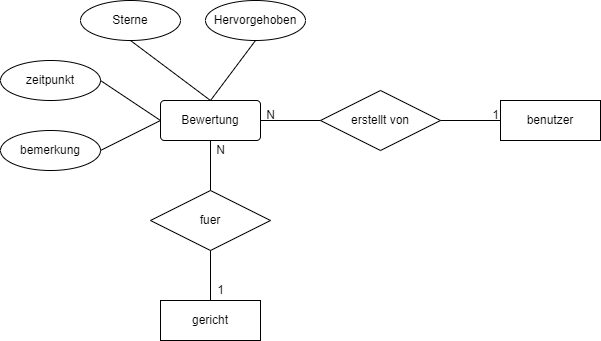

The diagram above was exported from draw.io. Its source (the exported page's mxGraphModel, read from the mxfile embedded in the PNG):
<mxGraphModel dx="792" dy="746" grid="1" gridSize="10" guides="1" tooltips="1" connect="1" arrows="1" fold="1" page="1" pageScale="1" pageWidth="850" pageHeight="1100" math="0" shadow="0" extFonts="Permanent Marker^https://fonts.googleapis.com/css?family=Permanent+Marker">
  <root>
    <mxCell id="0" />
    <mxCell id="1" parent="0" />
    <mxCell id="N8EkxLSLes1B-rFyjxif-1" value="erstellt von" style="shape=rhombus;perimeter=rhombusPerimeter;whiteSpace=wrap;html=1;align=center;" vertex="1" parent="1">
      <mxGeometry x="340" y="350" width="120" height="60" as="geometry" />
    </mxCell>
    <mxCell id="N8EkxLSLes1B-rFyjxif-2" value="Bewertung" style="rounded=1;arcSize=10;whiteSpace=wrap;html=1;align=center;" vertex="1" parent="1">
      <mxGeometry x="180" y="360" width="100" height="40" as="geometry" />
    </mxCell>
    <mxCell id="N8EkxLSLes1B-rFyjxif-3" value="benutzer" style="whiteSpace=wrap;html=1;align=center;" vertex="1" parent="1">
      <mxGeometry x="520" y="360" width="100" height="40" as="geometry" />
    </mxCell>
    <mxCell id="N8EkxLSLes1B-rFyjxif-4" value="" style="endArrow=none;html=1;rounded=0;entryX=0;entryY=0.5;entryDx=0;entryDy=0;" edge="1" parent="1" target="N8EkxLSLes1B-rFyjxif-3">
      <mxGeometry relative="1" as="geometry">
        <mxPoint x="460" y="380" as="sourcePoint" />
        <mxPoint x="490" y="380" as="targetPoint" />
      </mxGeometry>
    </mxCell>
    <mxCell id="N8EkxLSLes1B-rFyjxif-6" value="" style="endArrow=none;html=1;rounded=0;exitX=1;exitY=0.5;exitDx=0;exitDy=0;" edge="1" parent="1" source="N8EkxLSLes1B-rFyjxif-2">
      <mxGeometry relative="1" as="geometry">
        <mxPoint x="330" y="380" as="sourcePoint" />
        <mxPoint x="340" y="380" as="targetPoint" />
      </mxGeometry>
    </mxCell>
    <mxCell id="N8EkxLSLes1B-rFyjxif-7" value="N" style="text;html=1;align=center;verticalAlign=middle;resizable=0;points=[];autosize=1;strokeColor=none;fillColor=none;" vertex="1" parent="1">
      <mxGeometry x="275" y="360" width="30" height="30" as="geometry" />
    </mxCell>
    <mxCell id="N8EkxLSLes1B-rFyjxif-8" value="1" style="text;html=1;align=center;verticalAlign=middle;resizable=0;points=[];autosize=1;strokeColor=none;fillColor=none;" vertex="1" parent="1">
      <mxGeometry x="500" y="360" width="30" height="30" as="geometry" />
    </mxCell>
    <mxCell id="N8EkxLSLes1B-rFyjxif-9" value="zeitpunkt" style="ellipse;whiteSpace=wrap;html=1;align=center;" vertex="1" parent="1">
      <mxGeometry x="20" y="320" width="100" height="40" as="geometry" />
    </mxCell>
    <mxCell id="N8EkxLSLes1B-rFyjxif-10" value="bemerkung" style="ellipse;whiteSpace=wrap;html=1;align=center;" vertex="1" parent="1">
      <mxGeometry x="20" y="390" width="100" height="40" as="geometry" />
    </mxCell>
    <mxCell id="N8EkxLSLes1B-rFyjxif-11" value="Sterne" style="ellipse;whiteSpace=wrap;html=1;align=center;" vertex="1" parent="1">
      <mxGeometry x="100" y="260" width="100" height="40" as="geometry" />
    </mxCell>
    <mxCell id="N8EkxLSLes1B-rFyjxif-14" value="fuer" style="shape=rhombus;perimeter=rhombusPerimeter;whiteSpace=wrap;html=1;align=center;" vertex="1" parent="1">
      <mxGeometry x="170" y="450" width="120" height="60" as="geometry" />
    </mxCell>
    <mxCell id="N8EkxLSLes1B-rFyjxif-15" value="gericht" style="whiteSpace=wrap;html=1;align=center;" vertex="1" parent="1">
      <mxGeometry x="180" y="560" width="100" height="40" as="geometry" />
    </mxCell>
    <mxCell id="N8EkxLSLes1B-rFyjxif-16" value="" style="endArrow=none;html=1;rounded=0;entryX=0.5;entryY=0;entryDx=0;entryDy=0;exitX=0.5;exitY=1;exitDx=0;exitDy=0;" edge="1" parent="1" source="N8EkxLSLes1B-rFyjxif-2" target="N8EkxLSLes1B-rFyjxif-14">
      <mxGeometry relative="1" as="geometry">
        <mxPoint x="240" y="380" as="sourcePoint" />
        <mxPoint x="400" y="380" as="targetPoint" />
      </mxGeometry>
    </mxCell>
    <mxCell id="N8EkxLSLes1B-rFyjxif-17" value="" style="endArrow=none;html=1;rounded=0;exitX=0.5;exitY=0;exitDx=0;exitDy=0;entryX=0.5;entryY=1;entryDx=0;entryDy=0;" edge="1" parent="1" source="N8EkxLSLes1B-rFyjxif-15" target="N8EkxLSLes1B-rFyjxif-14">
      <mxGeometry relative="1" as="geometry">
        <mxPoint x="240" y="380" as="sourcePoint" />
        <mxPoint x="400" y="380" as="targetPoint" />
      </mxGeometry>
    </mxCell>
    <mxCell id="N8EkxLSLes1B-rFyjxif-18" value="N" style="text;html=1;align=center;verticalAlign=middle;resizable=0;points=[];autosize=1;strokeColor=none;fillColor=none;" vertex="1" parent="1">
      <mxGeometry x="225" y="395" width="30" height="30" as="geometry" />
    </mxCell>
    <mxCell id="N8EkxLSLes1B-rFyjxif-19" value="1" style="text;html=1;align=center;verticalAlign=middle;resizable=0;points=[];autosize=1;strokeColor=none;fillColor=none;" vertex="1" parent="1">
      <mxGeometry x="225" y="535" width="30" height="30" as="geometry" />
    </mxCell>
    <mxCell id="N8EkxLSLes1B-rFyjxif-20" value="Hervorgehoben" style="ellipse;whiteSpace=wrap;html=1;align=center;" vertex="1" parent="1">
      <mxGeometry x="225" y="260" width="100" height="40" as="geometry" />
    </mxCell>
    <mxCell id="N8EkxLSLes1B-rFyjxif-21" value="" style="endArrow=none;html=1;rounded=0;exitX=0.5;exitY=1;exitDx=0;exitDy=0;entryX=0.5;entryY=0;entryDx=0;entryDy=0;" edge="1" parent="1" source="N8EkxLSLes1B-rFyjxif-20" target="N8EkxLSLes1B-rFyjxif-2">
      <mxGeometry relative="1" as="geometry">
        <mxPoint x="240" y="380" as="sourcePoint" />
        <mxPoint x="400" y="380" as="targetPoint" />
      </mxGeometry>
    </mxCell>
    <mxCell id="N8EkxLSLes1B-rFyjxif-22" value="" style="endArrow=none;html=1;rounded=0;exitX=0.5;exitY=1;exitDx=0;exitDy=0;entryX=0.5;entryY=0;entryDx=0;entryDy=0;" edge="1" parent="1" source="N8EkxLSLes1B-rFyjxif-11" target="N8EkxLSLes1B-rFyjxif-2">
      <mxGeometry relative="1" as="geometry">
        <mxPoint x="240" y="380" as="sourcePoint" />
        <mxPoint x="400" y="380" as="targetPoint" />
      </mxGeometry>
    </mxCell>
    <mxCell id="N8EkxLSLes1B-rFyjxif-23" value="" style="endArrow=none;html=1;rounded=0;exitX=1;exitY=0.5;exitDx=0;exitDy=0;entryX=0;entryY=0.5;entryDx=0;entryDy=0;" edge="1" parent="1" source="N8EkxLSLes1B-rFyjxif-9" target="N8EkxLSLes1B-rFyjxif-2">
      <mxGeometry relative="1" as="geometry">
        <mxPoint x="240" y="380" as="sourcePoint" />
        <mxPoint x="400" y="380" as="targetPoint" />
      </mxGeometry>
    </mxCell>
    <mxCell id="N8EkxLSLes1B-rFyjxif-24" value="" style="endArrow=none;html=1;rounded=0;exitX=1;exitY=0.5;exitDx=0;exitDy=0;entryX=0;entryY=0.5;entryDx=0;entryDy=0;" edge="1" parent="1" source="N8EkxLSLes1B-rFyjxif-10" target="N8EkxLSLes1B-rFyjxif-2">
      <mxGeometry relative="1" as="geometry">
        <mxPoint x="240" y="380" as="sourcePoint" />
        <mxPoint x="400" y="380" as="targetPoint" />
      </mxGeometry>
    </mxCell>
  </root>
</mxGraphModel>